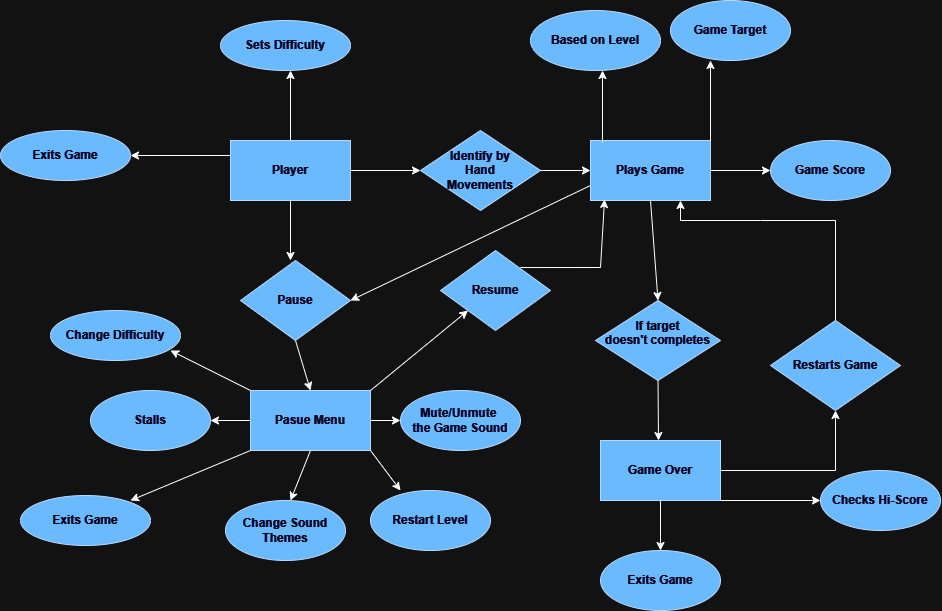

The diagram above was exported from draw.io. Its source (the exported page's mxGraphModel, read from the mxfile embedded in the PNG):
<mxGraphModel dx="2163" dy="766" grid="1" gridSize="10" guides="1" tooltips="1" connect="1" arrows="1" fold="1" page="1" pageScale="1" pageWidth="850" pageHeight="1100" math="0" shadow="0">
  <root>
    <mxCell id="0" />
    <mxCell id="1" parent="0" />
    <mxCell id="zulHyol2kY1V_wywfChi-27" value="&lt;b&gt;Player&lt;/b&gt;" style="rounded=0;whiteSpace=wrap;html=1;fillColor=#0050ef;fontColor=#ffffff;strokeColor=#001DBC;" vertex="1" parent="1">
      <mxGeometry x="100" y="400" width="120" height="60" as="geometry" />
    </mxCell>
    <mxCell id="zulHyol2kY1V_wywfChi-28" value="" style="endArrow=classic;html=1;rounded=0;exitX=0.5;exitY=0;exitDx=0;exitDy=0;" edge="1" parent="1" source="zulHyol2kY1V_wywfChi-27">
      <mxGeometry width="50" height="50" relative="1" as="geometry">
        <mxPoint x="140" y="390" as="sourcePoint" />
        <mxPoint x="160" y="330" as="targetPoint" />
      </mxGeometry>
    </mxCell>
    <mxCell id="zulHyol2kY1V_wywfChi-29" value="&lt;b&gt;Sets Difficulty&lt;/b&gt;" style="ellipse;whiteSpace=wrap;html=1;fillColor=#0050ef;fontColor=#ffffff;strokeColor=#001DBC;" vertex="1" parent="1">
      <mxGeometry x="90" y="280" width="130" height="50" as="geometry" />
    </mxCell>
    <mxCell id="zulHyol2kY1V_wywfChi-30" value="" style="endArrow=classic;html=1;rounded=0;exitX=1;exitY=0.5;exitDx=0;exitDy=0;" edge="1" parent="1" source="zulHyol2kY1V_wywfChi-27">
      <mxGeometry width="50" height="50" relative="1" as="geometry">
        <mxPoint x="270" y="420" as="sourcePoint" />
        <mxPoint x="290" y="430" as="targetPoint" />
      </mxGeometry>
    </mxCell>
    <mxCell id="zulHyol2kY1V_wywfChi-31" value="&lt;b&gt;Identify by &lt;br&gt;Hand&lt;br&gt;Movements&lt;/b&gt;" style="rhombus;whiteSpace=wrap;html=1;fillColor=#0050ef;fontColor=#ffffff;strokeColor=#001DBC;" vertex="1" parent="1">
      <mxGeometry x="290" y="390" width="120" height="80" as="geometry" />
    </mxCell>
    <mxCell id="zulHyol2kY1V_wywfChi-32" value="&lt;b&gt;Plays Game&lt;/b&gt;" style="rounded=0;whiteSpace=wrap;html=1;fillColor=#0050ef;fontColor=#ffffff;strokeColor=#001DBC;" vertex="1" parent="1">
      <mxGeometry x="460" y="400" width="120" height="60" as="geometry" />
    </mxCell>
    <mxCell id="zulHyol2kY1V_wywfChi-33" value="" style="endArrow=classic;html=1;rounded=0;exitX=1;exitY=0.5;exitDx=0;exitDy=0;entryX=0;entryY=0.5;entryDx=0;entryDy=0;" edge="1" parent="1" source="zulHyol2kY1V_wywfChi-31" target="zulHyol2kY1V_wywfChi-32">
      <mxGeometry width="50" height="50" relative="1" as="geometry">
        <mxPoint x="410" y="390" as="sourcePoint" />
        <mxPoint x="460" y="340" as="targetPoint" />
      </mxGeometry>
    </mxCell>
    <mxCell id="zulHyol2kY1V_wywfChi-34" value="" style="endArrow=classic;html=1;rounded=0;exitX=0.1;exitY=0.033;exitDx=0;exitDy=0;exitPerimeter=0;" edge="1" parent="1" source="zulHyol2kY1V_wywfChi-32">
      <mxGeometry width="50" height="50" relative="1" as="geometry">
        <mxPoint x="480" y="400" as="sourcePoint" />
        <mxPoint x="472" y="330" as="targetPoint" />
      </mxGeometry>
    </mxCell>
    <mxCell id="zulHyol2kY1V_wywfChi-35" value="&lt;b&gt;Based on Level&lt;/b&gt;" style="ellipse;whiteSpace=wrap;html=1;fillColor=#0050ef;fontColor=#ffffff;strokeColor=#001DBC;" vertex="1" parent="1">
      <mxGeometry x="400" y="270" width="130" height="60" as="geometry" />
    </mxCell>
    <mxCell id="zulHyol2kY1V_wywfChi-36" value="" style="endArrow=classic;html=1;rounded=0;exitX=1;exitY=0;exitDx=0;exitDy=0;" edge="1" parent="1" source="zulHyol2kY1V_wywfChi-32">
      <mxGeometry width="50" height="50" relative="1" as="geometry">
        <mxPoint x="570" y="390" as="sourcePoint" />
        <mxPoint x="580" y="320" as="targetPoint" />
      </mxGeometry>
    </mxCell>
    <mxCell id="zulHyol2kY1V_wywfChi-37" value="&lt;b&gt;Game Target&lt;/b&gt;" style="ellipse;whiteSpace=wrap;html=1;fillColor=#0050ef;fontColor=#ffffff;strokeColor=#001DBC;" vertex="1" parent="1">
      <mxGeometry x="540" y="260" width="120" height="60" as="geometry" />
    </mxCell>
    <mxCell id="zulHyol2kY1V_wywfChi-38" value="" style="endArrow=classic;html=1;rounded=0;exitX=1;exitY=0.5;exitDx=0;exitDy=0;" edge="1" parent="1" source="zulHyol2kY1V_wywfChi-32">
      <mxGeometry width="50" height="50" relative="1" as="geometry">
        <mxPoint x="610" y="420" as="sourcePoint" />
        <mxPoint x="640" y="430" as="targetPoint" />
      </mxGeometry>
    </mxCell>
    <mxCell id="zulHyol2kY1V_wywfChi-39" value="&lt;b&gt;Game Score&lt;/b&gt;" style="ellipse;whiteSpace=wrap;html=1;fillColor=#0050ef;fontColor=#ffffff;strokeColor=#001DBC;" vertex="1" parent="1">
      <mxGeometry x="640" y="400" width="120" height="60" as="geometry" />
    </mxCell>
    <mxCell id="zulHyol2kY1V_wywfChi-40" value="" style="endArrow=classic;html=1;rounded=0;exitX=0.5;exitY=1;exitDx=0;exitDy=0;" edge="1" parent="1" source="zulHyol2kY1V_wywfChi-27">
      <mxGeometry width="50" height="50" relative="1" as="geometry">
        <mxPoint x="200" y="560" as="sourcePoint" />
        <mxPoint x="160" y="520" as="targetPoint" />
      </mxGeometry>
    </mxCell>
    <mxCell id="zulHyol2kY1V_wywfChi-41" value="&lt;b&gt;Pause&lt;/b&gt;" style="rhombus;whiteSpace=wrap;html=1;fillColor=#0050ef;fontColor=#ffffff;strokeColor=#001DBC;" vertex="1" parent="1">
      <mxGeometry x="110" y="520" width="110" height="80" as="geometry" />
    </mxCell>
    <mxCell id="zulHyol2kY1V_wywfChi-42" value="" style="endArrow=classic;html=1;rounded=0;exitX=0.5;exitY=1;exitDx=0;exitDy=0;entryX=0.5;entryY=0;entryDx=0;entryDy=0;" edge="1" parent="1" source="zulHyol2kY1V_wywfChi-41" target="zulHyol2kY1V_wywfChi-43">
      <mxGeometry width="50" height="50" relative="1" as="geometry">
        <mxPoint x="190" y="640" as="sourcePoint" />
        <mxPoint x="160" y="650" as="targetPoint" />
      </mxGeometry>
    </mxCell>
    <mxCell id="zulHyol2kY1V_wywfChi-43" value="&lt;b&gt;Pasue Menu&lt;/b&gt;" style="rounded=0;whiteSpace=wrap;html=1;fillColor=#0050ef;fontColor=#ffffff;strokeColor=#001DBC;" vertex="1" parent="1">
      <mxGeometry x="120" y="650" width="120" height="60" as="geometry" />
    </mxCell>
    <mxCell id="zulHyol2kY1V_wywfChi-44" value="" style="endArrow=classic;html=1;rounded=0;exitX=0.5;exitY=1;exitDx=0;exitDy=0;" edge="1" parent="1" source="zulHyol2kY1V_wywfChi-43">
      <mxGeometry width="50" height="50" relative="1" as="geometry">
        <mxPoint x="200" y="770" as="sourcePoint" />
        <mxPoint x="160" y="760" as="targetPoint" />
      </mxGeometry>
    </mxCell>
    <mxCell id="zulHyol2kY1V_wywfChi-45" value="&lt;b&gt;Change Sound Themes&lt;/b&gt;" style="ellipse;whiteSpace=wrap;html=1;fillColor=#0050ef;fontColor=#ffffff;strokeColor=#001DBC;" vertex="1" parent="1">
      <mxGeometry x="95" y="760" width="120" height="60" as="geometry" />
    </mxCell>
    <mxCell id="zulHyol2kY1V_wywfChi-46" value="" style="endArrow=classic;html=1;rounded=0;exitX=1;exitY=0.5;exitDx=0;exitDy=0;" edge="1" parent="1" source="zulHyol2kY1V_wywfChi-43">
      <mxGeometry width="50" height="50" relative="1" as="geometry">
        <mxPoint x="280" y="680" as="sourcePoint" />
        <mxPoint x="270" y="680" as="targetPoint" />
      </mxGeometry>
    </mxCell>
    <mxCell id="zulHyol2kY1V_wywfChi-47" value="&lt;b&gt;Mute/Unmute&amp;nbsp;&lt;br&gt;the Game Sound&lt;br&gt;&lt;/b&gt;" style="ellipse;whiteSpace=wrap;html=1;fillColor=#0050ef;fontColor=#ffffff;strokeColor=#001DBC;" vertex="1" parent="1">
      <mxGeometry x="270" y="650" width="120" height="60" as="geometry" />
    </mxCell>
    <mxCell id="zulHyol2kY1V_wywfChi-48" value="" style="endArrow=classic;html=1;rounded=0;exitX=1;exitY=1;exitDx=0;exitDy=0;" edge="1" parent="1" source="zulHyol2kY1V_wywfChi-43">
      <mxGeometry width="50" height="50" relative="1" as="geometry">
        <mxPoint x="350" y="810" as="sourcePoint" />
        <mxPoint x="270" y="750" as="targetPoint" />
      </mxGeometry>
    </mxCell>
    <mxCell id="zulHyol2kY1V_wywfChi-50" value="" style="endArrow=classic;html=1;rounded=0;exitX=1;exitY=0;exitDx=0;exitDy=0;entryX=0;entryY=1;entryDx=0;entryDy=0;" edge="1" parent="1" source="zulHyol2kY1V_wywfChi-43" target="zulHyol2kY1V_wywfChi-51">
      <mxGeometry width="50" height="50" relative="1" as="geometry">
        <mxPoint x="230" y="640" as="sourcePoint" />
        <mxPoint x="320" y="560" as="targetPoint" />
      </mxGeometry>
    </mxCell>
    <mxCell id="zulHyol2kY1V_wywfChi-51" value="&lt;b&gt;Resume&lt;/b&gt;" style="rhombus;whiteSpace=wrap;html=1;fillColor=#0050ef;fontColor=#ffffff;strokeColor=#001DBC;" vertex="1" parent="1">
      <mxGeometry x="310" y="510" width="110" height="80" as="geometry" />
    </mxCell>
    <mxCell id="zulHyol2kY1V_wywfChi-52" value="" style="endArrow=classic;html=1;rounded=0;exitX=0.591;exitY=0.088;exitDx=0;exitDy=0;exitPerimeter=0;entryX=0.117;entryY=0.983;entryDx=0;entryDy=0;entryPerimeter=0;" edge="1" parent="1" target="zulHyol2kY1V_wywfChi-32">
      <mxGeometry width="50" height="50" relative="1" as="geometry">
        <mxPoint x="390.0000000000002" y="527.04" as="sourcePoint" />
        <mxPoint x="474.99" y="470" as="targetPoint" />
        <Array as="points">
          <mxPoint x="470" y="527" />
        </Array>
      </mxGeometry>
    </mxCell>
    <mxCell id="zulHyol2kY1V_wywfChi-53" value="" style="endArrow=classic;html=1;rounded=0;exitX=0;exitY=0.5;exitDx=0;exitDy=0;" edge="1" parent="1" source="zulHyol2kY1V_wywfChi-43">
      <mxGeometry width="50" height="50" relative="1" as="geometry">
        <mxPoint x="30" y="650" as="sourcePoint" />
        <mxPoint x="80" y="680" as="targetPoint" />
      </mxGeometry>
    </mxCell>
    <mxCell id="zulHyol2kY1V_wywfChi-54" value="&lt;b&gt;Stalls&lt;/b&gt;" style="ellipse;whiteSpace=wrap;html=1;fillColor=#0050ef;fontColor=#ffffff;strokeColor=#001DBC;" vertex="1" parent="1">
      <mxGeometry x="-40" y="650" width="120" height="60" as="geometry" />
    </mxCell>
    <mxCell id="zulHyol2kY1V_wywfChi-55" value="" style="endArrow=classic;html=1;rounded=0;exitX=0.5;exitY=1;exitDx=0;exitDy=0;entryX=0.5;entryY=0;entryDx=0;entryDy=0;" edge="1" parent="1" source="zulHyol2kY1V_wywfChi-32" target="zulHyol2kY1V_wywfChi-56">
      <mxGeometry width="50" height="50" relative="1" as="geometry">
        <mxPoint x="540" y="580" as="sourcePoint" />
        <mxPoint x="520" y="560" as="targetPoint" />
      </mxGeometry>
    </mxCell>
    <mxCell id="zulHyol2kY1V_wywfChi-56" value="&lt;b&gt;If target &lt;br&gt;doesn't completes&lt;br&gt;&lt;br&gt;&lt;/b&gt;" style="rhombus;whiteSpace=wrap;html=1;fillColor=#0050ef;fontColor=#ffffff;strokeColor=#001DBC;" vertex="1" parent="1">
      <mxGeometry x="465" y="560" width="125" height="80" as="geometry" />
    </mxCell>
    <mxCell id="zulHyol2kY1V_wywfChi-57" value="" style="endArrow=classic;html=1;rounded=0;exitX=0.5;exitY=1;exitDx=0;exitDy=0;" edge="1" parent="1" source="zulHyol2kY1V_wywfChi-56">
      <mxGeometry width="50" height="50" relative="1" as="geometry">
        <mxPoint x="540" y="700" as="sourcePoint" />
        <mxPoint x="528" y="700" as="targetPoint" />
      </mxGeometry>
    </mxCell>
    <mxCell id="zulHyol2kY1V_wywfChi-58" value="&lt;b&gt;Game Over&lt;/b&gt;" style="rounded=0;whiteSpace=wrap;html=1;fillColor=#0050ef;fontColor=#ffffff;strokeColor=#001DBC;" vertex="1" parent="1">
      <mxGeometry x="470" y="700" width="120" height="60" as="geometry" />
    </mxCell>
    <mxCell id="zulHyol2kY1V_wywfChi-59" value="&lt;b&gt;Restart Level&lt;/b&gt;" style="ellipse;whiteSpace=wrap;html=1;fillColor=#0050ef;fontColor=#ffffff;strokeColor=#001DBC;" vertex="1" parent="1">
      <mxGeometry x="240" y="750" width="120" height="60" as="geometry" />
    </mxCell>
    <mxCell id="zulHyol2kY1V_wywfChi-60" value="" style="endArrow=classic;html=1;rounded=0;exitX=1;exitY=0.5;exitDx=0;exitDy=0;entryX=0.5;entryY=1;entryDx=0;entryDy=0;" edge="1" parent="1" source="zulHyol2kY1V_wywfChi-58" target="zulHyol2kY1V_wywfChi-61">
      <mxGeometry width="50" height="50" relative="1" as="geometry">
        <mxPoint x="620" y="730" as="sourcePoint" />
        <mxPoint x="750" y="730" as="targetPoint" />
        <Array as="points">
          <mxPoint x="705" y="730" />
        </Array>
      </mxGeometry>
    </mxCell>
    <mxCell id="zulHyol2kY1V_wywfChi-61" value="&lt;b&gt;Restarts Game&lt;/b&gt;" style="rhombus;whiteSpace=wrap;html=1;fillColor=#0050ef;fontColor=#ffffff;strokeColor=#001DBC;" vertex="1" parent="1">
      <mxGeometry x="640" y="580" width="130" height="90" as="geometry" />
    </mxCell>
    <mxCell id="zulHyol2kY1V_wywfChi-62" value="" style="endArrow=classic;html=1;rounded=0;exitX=0.5;exitY=0;exitDx=0;exitDy=0;entryX=0.75;entryY=1;entryDx=0;entryDy=0;" edge="1" parent="1" source="zulHyol2kY1V_wywfChi-61" target="zulHyol2kY1V_wywfChi-32">
      <mxGeometry width="50" height="50" relative="1" as="geometry">
        <mxPoint x="590" y="510" as="sourcePoint" />
        <mxPoint x="560" y="480" as="targetPoint" />
        <Array as="points">
          <mxPoint x="705" y="480" />
          <mxPoint x="630" y="480" />
          <mxPoint x="550" y="480" />
        </Array>
      </mxGeometry>
    </mxCell>
    <mxCell id="zulHyol2kY1V_wywfChi-63" value="" style="endArrow=classic;html=1;rounded=0;exitX=1;exitY=1;exitDx=0;exitDy=0;" edge="1" parent="1" source="zulHyol2kY1V_wywfChi-58">
      <mxGeometry width="50" height="50" relative="1" as="geometry">
        <mxPoint x="640" y="810" as="sourcePoint" />
        <mxPoint x="690" y="760" as="targetPoint" />
      </mxGeometry>
    </mxCell>
    <mxCell id="zulHyol2kY1V_wywfChi-64" value="&lt;b&gt;Checks Hi-Score&lt;/b&gt;" style="ellipse;whiteSpace=wrap;html=1;fillColor=#0050ef;fontColor=#ffffff;strokeColor=#001DBC;" vertex="1" parent="1">
      <mxGeometry x="690" y="730" width="120" height="60" as="geometry" />
    </mxCell>
    <mxCell id="zulHyol2kY1V_wywfChi-65" value="" style="endArrow=classic;html=1;rounded=0;exitX=0.5;exitY=1;exitDx=0;exitDy=0;" edge="1" parent="1" source="zulHyol2kY1V_wywfChi-58">
      <mxGeometry width="50" height="50" relative="1" as="geometry">
        <mxPoint x="580" y="840" as="sourcePoint" />
        <mxPoint x="530" y="810" as="targetPoint" />
      </mxGeometry>
    </mxCell>
    <mxCell id="zulHyol2kY1V_wywfChi-66" value="&lt;b&gt;Exits Game&lt;/b&gt;" style="ellipse;whiteSpace=wrap;html=1;fillColor=#0050ef;fontColor=#ffffff;strokeColor=#001DBC;" vertex="1" parent="1">
      <mxGeometry x="470" y="810" width="120" height="60" as="geometry" />
    </mxCell>
    <mxCell id="zulHyol2kY1V_wywfChi-67" value="" style="endArrow=classic;html=1;rounded=0;exitX=0;exitY=0.25;exitDx=0;exitDy=0;" edge="1" parent="1" source="zulHyol2kY1V_wywfChi-27">
      <mxGeometry width="50" height="50" relative="1" as="geometry">
        <mxPoint x="-20" y="360" as="sourcePoint" />
        <mxPoint y="415" as="targetPoint" />
      </mxGeometry>
    </mxCell>
    <mxCell id="zulHyol2kY1V_wywfChi-69" value="&lt;b&gt;Exits Game&lt;/b&gt;" style="ellipse;whiteSpace=wrap;html=1;fillColor=#0050ef;fontColor=#ffffff;strokeColor=#001DBC;" vertex="1" parent="1">
      <mxGeometry x="-130" y="390" width="130" height="50" as="geometry" />
    </mxCell>
    <mxCell id="zulHyol2kY1V_wywfChi-70" value="" style="endArrow=classic;html=1;rounded=0;exitX=0;exitY=1;exitDx=0;exitDy=0;" edge="1" parent="1" source="zulHyol2kY1V_wywfChi-43">
      <mxGeometry width="50" height="50" relative="1" as="geometry">
        <mxPoint x="-50" y="810" as="sourcePoint" />
        <mxPoint y="760" as="targetPoint" />
      </mxGeometry>
    </mxCell>
    <mxCell id="zulHyol2kY1V_wywfChi-71" value="&lt;b&gt;Exits Game&lt;/b&gt;" style="ellipse;whiteSpace=wrap;html=1;fillColor=#0050ef;fontColor=#ffffff;strokeColor=#001DBC;" vertex="1" parent="1">
      <mxGeometry x="-110" y="755" width="130" height="50" as="geometry" />
    </mxCell>
    <mxCell id="zulHyol2kY1V_wywfChi-72" value="" style="endArrow=classic;html=1;rounded=0;exitX=0;exitY=0;exitDx=0;exitDy=0;" edge="1" parent="1" source="zulHyol2kY1V_wywfChi-43">
      <mxGeometry width="50" height="50" relative="1" as="geometry">
        <mxPoint x="-20" y="610" as="sourcePoint" />
        <mxPoint x="40" y="610" as="targetPoint" />
      </mxGeometry>
    </mxCell>
    <mxCell id="zulHyol2kY1V_wywfChi-73" value="&lt;b&gt;Change Difficulty&lt;/b&gt;" style="ellipse;whiteSpace=wrap;html=1;fillColor=#0050ef;fontColor=#ffffff;strokeColor=#001DBC;" vertex="1" parent="1">
      <mxGeometry x="-80" y="570" width="130" height="50" as="geometry" />
    </mxCell>
    <mxCell id="zulHyol2kY1V_wywfChi-74" value="" style="endArrow=classic;html=1;rounded=0;exitX=0;exitY=0.75;exitDx=0;exitDy=0;entryX=1;entryY=0.5;entryDx=0;entryDy=0;" edge="1" parent="1" source="zulHyol2kY1V_wywfChi-32" target="zulHyol2kY1V_wywfChi-41">
      <mxGeometry width="50" height="50" relative="1" as="geometry">
        <mxPoint x="220" y="530" as="sourcePoint" />
        <mxPoint x="270" y="480" as="targetPoint" />
      </mxGeometry>
    </mxCell>
  </root>
</mxGraphModel>